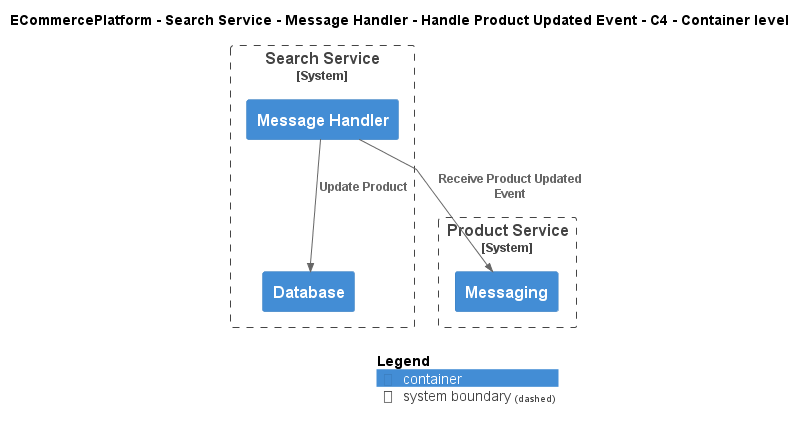

The diagram above was rendered by PlantUML. Its source (embedded in the PNG):
@startuml
!include ..\..\..\..\..\..\..\.c4s\C4_Container.puml

AddElementTag("c4interflow:lifecycle:new", $bgColor=green, $fontColor=#ffffff, $borderColor=green, $shadowing="False")
AddElementTag("c4interflow:lifecycle:changed", $bgColor=orange, $fontColor=#ffffff, $borderColor=orange, $shadowing="False")
AddElementTag("c4interflow:lifecycle:removed", $bgColor=red, $fontColor=#ffffff, $borderColor=red, $shadowing="False")

AddRelTag("c4interflow:lifecycle:new", $textColor=green, $lineColor=green)
AddRelTag("c4interflow:lifecycle:changed", $textColor=orange, $lineColor=orange)
AddRelTag("c4interflow:lifecycle:removed", $textColor=red, $lineColor=red)

SHOW_PERSON_PORTRAIT()
LAYOUT_TOP_DOWN()

skinparam linetype polyline

title ECommercePlatform - Search Service - Message Handler - Handle Product Updated Event - C4 - Container level


System_Boundary(ECommercePlatform.SoftwareSystems.SearchService, "Search Service") {
    Container(ECommercePlatform.SoftwareSystems.SearchService.Containers.MessageHandler, "Message Handler", "", "")
    Container(ECommercePlatform.SoftwareSystems.SearchService.Containers.Database, "Database", "", "")
}

System_Boundary(ECommercePlatform.SoftwareSystems.ProductService, "Product Service") {
    Container(ECommercePlatform.SoftwareSystems.ProductService.Containers.Messaging, "Messaging", "", "")
}

Rel(ECommercePlatform.SoftwareSystems.SearchService.Containers.MessageHandler, ECommercePlatform.SoftwareSystems.ProductService.Containers.Messaging, "Receive Product Updated Event")
Rel(ECommercePlatform.SoftwareSystems.SearchService.Containers.MessageHandler, ECommercePlatform.SoftwareSystems.SearchService.Containers.Database, "Update Product")


SHOW_LEGEND()
@enduml